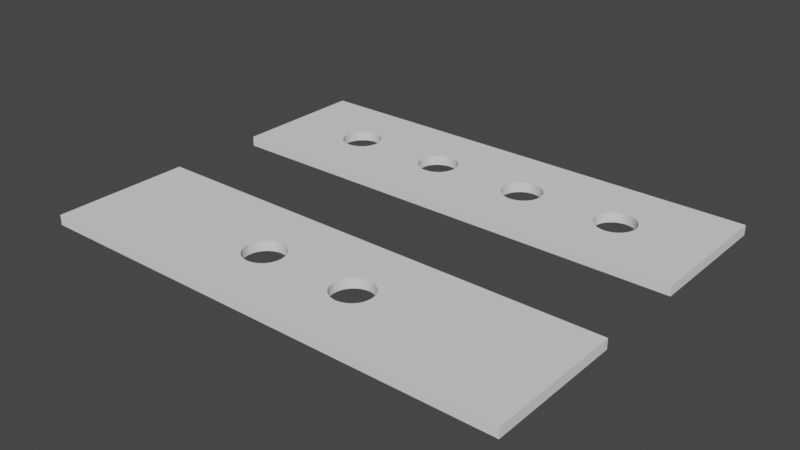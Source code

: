 # Source: LED-DataBreakOut-longSides.blend  (saved by Blender 2.80.75; exported with 4.5.12 LTS)
import bpy
from mathutils import Matrix  # noqa: F401  (used for matrix-valued properties, if any)

bpy.ops.wm.read_factory_settings(use_empty=True)
scene = bpy.context.scene
scene.name = 'Scene'

# ---- collections
col_collection = bpy.data.collections.new('Collection'); scene.collection.children.link(col_collection)

# ---- world
world_world = bpy.data.worlds.new('World'); scene.world = world_world
world_world.use_nodes = True; world_world.node_tree.nodes.clear()
_N = world_world.node_tree.nodes; _L = world_world.node_tree.links
n0 = _N.new('ShaderNodeOutputWorld'); n0.name = 'World Output'; n0.location = (300, 300)
n1 = _N.new('ShaderNodeBackground'); n1.name = 'Background'; n1.location = (10, 300)
n1.inputs[0].default_value = (0.05088, 0.05088, 0.05088, 1.0)
_L.new(n1.outputs[0], n0.inputs[0])
n0.is_active_output = True
world_world.color = (0.05088, 0.05088, 0.05088)
world_world.use_sun_shadow = False
world_world.sun_shadow_jitter_overblur = 0.0

# ---- meshes
me_box_front = bpy.data.meshes.new('Box-Front')
me_box_front.from_pydata([(-48.2, -13.8, 1.69e-15), (48.2, 13.8, -1.69e-15), (48.2, -13.8, 1.69e-15), (-48.2, 13.8, -1.69e-15), (-48.2, 13.8, 2.0), (48.2, -13.8, 2.0), (48.2, 13.8, 2.0), (-48.2, -13.8, 2.0), (13.33, -2.222, 2.0), (13.33, -2.222, 0.0), (10.0, 4.0, 2.0), (10.0, 4.0, 0.0), (9.22, 3.923, 2.0), (9.22, 3.923, 0.0), (8.469, 3.696, 2.0), (8.469, 3.696, 0.0), (6.304, -1.531, 2.0), (6.304, -1.531, 0.0), (6.478, -1.855, 2.0), (6.674, -2.222, 2.0), (6.674, -2.222, 0.0), (6.077, -0.7804, 2.0), (6.077, -0.7804, 0.0), (7.172, -2.828, 2.0), (7.172, -2.828, 0.0), (9.22, -3.923, 2.0), (9.22, -3.923, 0.0), (10.0, -4.0, 2.0), (10.0, -4.0, 0.0), (8.469, -3.696, 2.0), (8.469, -3.696, 0.0), (13.92, 0.7804, 2.0), (13.92, 0.7804, 0.0), (12.22, 3.326, 2.0), (12.22, 3.326, 0.0), (12.01, 3.439, -4.211e-16), (14.0, 3.02e-07, 2.0), (14.0, 3.02e-07, 0.0), (13.7, 1.531, 2.0), (13.7, 1.531, 0.0), (10.78, -3.923, 2.0), (10.78, -3.923, 0.0), (7.172, 2.828, 2.0), (7.172, 2.828, 0.0), (7.778, 3.326, 2.0), (7.778, 3.326, 0.0), (6.674, 2.222, 2.0), (6.674, 2.222, 0.0), (13.92, -0.7804, 2.0), (13.92, -0.7804, 0.0), (12.22, -3.326, 2.0), (12.22, -3.326, 0.0), (12.83, -2.828, 2.0), (12.83, -2.828, 0.0), (13.7, -1.531, 2.0), (13.7, -1.531, 0.0), (6.0, 3.862e-06, 2.0), (6.0, 3.862e-06, 0.0), (7.778, -3.326, 2.0), (7.778, -3.326, 0.0), (6.077, 0.7804, 2.0), (6.077, 0.7804, 0.0), (12.83, 2.828, 2.0), (12.83, 2.828, 0.0), (12.01, -3.439, 2.0), (11.53, -3.696, 2.0), (11.53, -3.696, 0.0), (13.33, 2.222, 2.0), (13.33, 2.222, 0.0), (6.304, 1.531, 2.0), (6.478, 1.855, -2.271e-16), (6.304, 1.531, 0.0), (11.53, 3.696, 2.0), (11.53, 3.696, 0.0), (10.78, 3.923, 2.0), (10.78, 3.923, 0.0), (33.33, -2.222, 0.0), (33.33, -2.222, 2.0), (30.0, 4.0, 0.0), (30.0, 4.0, 2.0), (29.22, 3.923, 0.0), (29.22, 3.923, 2.0), (28.47, 3.696, 0.0), (28.47, 3.696, 2.0), (26.3, -1.531, 0.0), (26.3, -1.531, 2.0), (26.67, -2.222, 0.0), (26.67, -2.222, 2.0), (26.08, -0.7804, 0.0), (26.08, -0.7804, 2.0), (27.17, -2.828, 0.0), (27.17, -2.828, 2.0), (29.22, -3.923, 0.0), (29.22, -3.923, 2.0), (30.0, -4.0, 0.0), (30.0, -4.0, 2.0), (28.47, -3.696, 0.0), (28.47, -3.696, 2.0), (33.92, 0.7804, 0.0), (33.92, 0.7804, 2.0), (32.22, 3.326, 0.0), (32.22, 3.326, 2.0), (34.0, 3.02e-07, 0.0), (34.0, 3.02e-07, 2.0), (33.7, 1.531, 0.0), (33.7, 1.531, 2.0), (30.78, -3.923, 0.0), (30.78, -3.923, 2.0), (27.17, 2.828, 0.0), (27.17, 2.828, 2.0), (27.78, 3.326, 0.0), (27.78, 3.326, 2.0), (26.67, 2.222, 0.0), (26.67, 2.222, 2.0), (33.92, -0.7804, 0.0), (33.92, -0.7804, 2.0), (32.22, -3.326, 0.0), (32.22, -3.326, 2.0), (32.83, -2.828, 0.0), (32.83, -2.828, 2.0), (33.7, -1.531, 0.0), (33.7, -1.531, 2.0), (26.0, 3.862e-06, 0.0), (26.0, 3.862e-06, 2.0), (27.78, -3.326, 0.0), (27.78, -3.326, 2.0), (26.08, 0.7804, 0.0), (26.08, 0.7804, 2.0), (32.83, 2.828, 0.0), (32.83, 2.828, 2.0), (31.53, -3.696, 0.0), (31.53, -3.696, 2.0), (33.33, 2.222, 0.0), (33.33, 2.222, 2.0), (26.3, 1.531, 0.0), (26.3, 1.531, 2.0), (31.53, 3.696, 0.0), (31.53, 3.696, 2.0), (30.78, 3.923, 0.0), (30.78, 3.923, 2.0), (-6.674, -2.222, 2.0), (-6.674, -2.222, -1.311e-05), (-10.0, 4.0, 4.768e-07), (-10.0, 4.0, 2.0), (-10.78, 3.923, 4.768e-07), (-10.78, 3.923, 2.0), (-11.53, 3.696, 4.768e-07), (-11.53, 3.696, 2.0), (-13.7, -1.531, 2.0), (-13.7, -1.531, 4.768e-07), (-13.33, -2.222, 2.0), (-13.33, -2.222, 4.768e-07), (-13.92, -0.7804, 2.0), (-13.92, -0.7804, 4.768e-07), (-12.83, -2.828, 2.0), (-12.83, -2.828, 4.768e-07), (-10.78, -3.923, 2.0), (-10.78, -3.923, 0.0), (-10.0, -4.0, 2.0), (-10.0, -4.0, 0.0), (-11.53, -3.696, 2.0), (-11.53, -3.696, -1.311e-05), (-6.077, 0.7804, 2.0), (-6.077, 0.7804, 4.768e-07), (-7.778, 3.326, 4.768e-07), (-7.778, 3.326, 2.0), (-6.0, 3.02e-07, 2.0), (-6.0, 3.02e-07, 4.768e-07), (-6.304, 1.531, 2.0), (-6.478, 1.855, 2.0), (-6.304, 1.531, 4.768e-07), (-9.22, -3.923, 2.0), (-9.22, -3.923, -5.722e-06), (-12.83, 2.828, 2.0), (-12.83, 2.828, 4.768e-07), (-12.22, 3.326, 2.0), (-12.22, 3.326, 4.768e-07), (-13.33, 2.222, 2.0), (-13.33, 2.222, 4.768e-07), (-6.077, -0.7804, 2.0), (-6.077, -0.7804, 4.768e-07), (-7.778, -3.326, 2.0), (-7.778, -3.326, 0.0), (-7.172, -2.828, 2.0), (-7.172, -2.828, 0.0), (-6.304, -1.531, 2.0), (-6.304, -1.531, 4.768e-07), (-6.478, -1.855, 2.271e-16), (-14.0, 3.862e-06, 2.0), (-14.0, 3.862e-06, 4.768e-07), (-12.01, 3.439, 2.0), (-12.22, -3.326, 2.0), (-12.22, -3.326, 4.768e-07), (-12.01, -3.439, 4.211e-16), (-13.92, 0.7804, 2.0), (-13.92, 0.7804, 4.768e-07), (-7.172, 2.828, 4.768e-07), (-7.172, 2.828, 2.0), (-8.469, -3.696, 2.0), (-8.469, -3.696, -5.722e-06), (-6.674, 2.222, 4.768e-07), (-6.674, 2.222, 2.0), (-13.7, 1.531, 2.0), (-13.7, 1.531, 4.768e-07), (-8.469, 3.696, 4.768e-07), (-8.469, 3.696, 2.0), (-9.22, 3.923, 4.768e-07), (-9.22, 3.923, 2.0), (-26.67, -2.222, 2.0), (-26.67, -2.222, 4.768e-07), (-30.0, 4.0, 2.0), (-30.0, 4.0, 0.0), (-30.78, 3.923, 2.0), (-30.78, 3.923, 0.0), (-31.53, 3.696, 2.0), (-31.53, 3.696, 0.0), (-33.7, -1.531, 2.0), (-33.7, -1.531, 0.0), (-33.33, -2.222, 2.0), (-33.33, -2.222, 0.0), (-33.92, -0.7804, 2.0), (-33.92, -0.7804, 0.0), (-32.83, -2.828, 2.0), (-32.83, -2.828, 0.0), (-30.78, -3.923, 2.0), (-30.78, -3.923, 0.0), (-30.0, -4.0, 2.0), (-30.0, -4.0, 0.0), (-31.53, -3.696, 2.0), (-31.53, -3.696, 0.0), (-26.08, 0.7804, 2.0), (-26.08, 0.7804, 4.768e-07), (-27.78, 3.326, 2.0), (-27.78, 3.326, 4.768e-07), (-26.0, 3.02e-07, 2.0), (-26.0, 3.02e-07, 4.768e-07), (-26.3, 1.531, 2.0), (-26.3, 1.531, 4.768e-07), (-29.22, -3.923, 2.0), (-29.22, -3.923, 4.768e-07), (-32.83, 2.828, 2.0), (-32.83, 2.828, 0.0), (-32.22, 3.326, 2.0), (-32.22, 3.326, 0.0), (-33.33, 2.222, 2.0), (-33.33, 2.222, 0.0), (-26.08, -0.7804, 2.0), (-26.08, -0.7804, 4.768e-07), (-27.78, -3.326, 2.0), (-27.78, -3.326, 4.768e-07), (-27.17, -2.828, 2.0), (-27.17, -2.828, 4.768e-07), (-26.3, -1.531, 2.0), (-26.3, -1.531, 4.768e-07), (-34.0, 3.862e-06, 2.0), (-34.0, 3.862e-06, 0.0), (-32.22, -3.326, 2.0), (-32.22, -3.326, 0.0), (-33.92, 0.7804, 2.0), (-33.92, 0.7804, 0.0), (-27.17, 2.828, 2.0), (-27.17, 2.828, 4.768e-07), (-28.47, -3.696, 2.0), (-28.47, -3.696, 4.768e-07), (-26.67, 2.222, 2.0), (-26.67, 2.222, 4.768e-07), (-33.7, 1.531, 2.0), (-33.7, 1.531, 0.0), (-28.47, 3.696, 2.0), (-28.47, 3.696, 4.768e-07), (-29.22, 3.923, 2.0), (-29.22, 3.923, 4.768e-07)], [], [(0, 193, 161, 157, 159, 172, 199, 182, 184, 141, 187, 70, 71, 61, 57, 22, 17, 20, 24, 59, 30, 26, 28, 41, 66, 51, 53, 9, 55, 49, 37, 122, 88, 84, 86, 90, 124, 96, 92, 94, 106, 130, 116, 118, 76, 120, 114, 102, 1, 2), (1, 35, 73, 75, 11, 13, 15, 45, 43, 47, 70, 187, 186, 180, 167, 163, 170, 200, 196, 164, 204, 206, 142, 144, 146, 176, 174, 178, 203, 195, 189, 235, 231, 237, 265, 261, 233, 269, 271, 211, 213, 215, 243, 241, 245, 267, 259, 255, 3), (4, 190, 147, 145, 143, 207, 205, 165, 197, 201, 169, 18, 16, 21, 56, 60, 69, 46, 42, 44, 14, 12, 10, 74, 72, 33, 62, 67, 38, 31, 36, 123, 127, 135, 113, 109, 111, 83, 81, 79, 139, 137, 101, 129, 133, 105, 99, 103, 5, 6), (5, 64, 65, 40, 27, 25, 29, 58, 23, 19, 18, 169, 168, 162, 166, 179, 185, 140, 183, 181, 198, 171, 158, 156, 160, 191, 154, 150, 148, 152, 188, 234, 246, 252, 208, 250, 248, 262, 238, 226, 224, 228, 256, 222, 218, 216, 220, 254, 4, 7), (1, 4, 6), (4, 1, 3), (5, 1, 6), (1, 5, 2), (0, 5, 7), (5, 0, 2), (0, 4, 3), (4, 0, 7), (49, 48, 36, 37), (53, 52, 8, 9), (9, 8, 54, 55), (61, 60, 56, 57), (32, 31, 38, 39), (37, 36, 31, 32), (68, 67, 62, 63), (11, 10, 12, 13), (26, 25, 27, 28), (47, 46, 69, 71, 70), (28, 27, 40, 41), (13, 12, 14, 15), (63, 62, 33, 34), (59, 58, 29, 30), (34, 33, 72, 73, 35), (51, 50, 52, 53), (45, 44, 42, 43), (71, 69, 60, 61), (66, 65, 64, 50, 51), (24, 23, 58, 59), (17, 16, 18, 19, 20), (75, 74, 10, 11), (39, 38, 67, 68), (57, 56, 21, 22), (55, 54, 48, 49), (30, 29, 25, 26), (15, 14, 44, 45), (73, 72, 74, 75), (41, 40, 65, 66), (22, 21, 16, 17), (43, 42, 46, 47), (20, 19, 23, 24), (114, 115, 103, 102), (1, 102, 98, 104, 132, 128, 100, 136, 138, 78, 80, 82, 110, 108, 112, 134, 126, 122, 37, 32, 39, 68, 63, 34, 35), (118, 119, 77, 76), (76, 77, 121, 120), (126, 127, 123, 122), (98, 99, 105, 104), (102, 103, 99, 98), (132, 133, 129, 128), (78, 79, 81, 80), (92, 93, 95, 94), (112, 113, 135, 134), (94, 95, 107, 106), (80, 81, 83, 82), (128, 129, 101, 100), (124, 125, 97, 96), (100, 101, 137, 136), (116, 117, 119, 118), (110, 111, 109, 108), (134, 135, 127, 126), (130, 131, 117, 116), (90, 91, 125, 124), (84, 85, 87, 86), (138, 139, 79, 78), (104, 105, 133, 132), (122, 123, 89, 88), (120, 121, 115, 114), (96, 97, 93, 92), (82, 83, 111, 110), (136, 137, 139, 138), (106, 107, 131, 130), (88, 89, 85, 84), (108, 109, 113, 112), (86, 87, 91, 90), (5, 103, 115, 121, 77, 119, 117, 131, 107, 95, 93, 97, 125, 91, 87, 85, 89, 123, 36, 48, 54, 8, 52, 50, 64), (180, 179, 166, 167), (184, 183, 140, 141), (141, 140, 185, 186, 187), (195, 194, 188, 189), (163, 162, 168, 170), (167, 166, 162, 163), (200, 201, 197, 196), (142, 143, 145, 144), (157, 156, 158, 159), (178, 177, 202, 203), (159, 158, 171, 172), (144, 145, 147, 146), (196, 197, 165, 164), (192, 191, 160, 161, 193), (164, 165, 205, 204), (182, 181, 183, 184), (176, 175, 173, 174), (203, 202, 194, 195), (199, 198, 181, 182), (155, 154, 191, 192), (149, 148, 150, 151), (206, 207, 143, 142), (170, 168, 169, 201, 200), (189, 188, 152, 153), (186, 185, 179, 180), (161, 160, 156, 157), (146, 147, 190, 175, 176), (204, 205, 207, 206), (172, 171, 198, 199), (153, 152, 148, 149), (174, 173, 177, 178), (151, 150, 154, 155), (247, 246, 234, 235), (251, 250, 208, 209), (209, 208, 252, 253), (259, 258, 254, 255), (231, 230, 236, 237), (235, 234, 230, 231), (265, 264, 260, 261), (211, 210, 212, 213), (225, 224, 226, 227), (245, 244, 266, 267), (227, 226, 238, 239), (213, 212, 214, 215), (261, 260, 232, 233), (257, 256, 228, 229), (233, 232, 268, 269), (249, 248, 250, 251), (243, 242, 240, 241), (267, 266, 258, 259), (3, 255, 221, 217, 219, 223, 257, 229, 225, 227, 239, 263, 249, 251, 209, 253, 247, 235, 189, 153, 149, 151, 155, 192, 193, 0), (263, 262, 248, 249), (223, 222, 256, 257), (217, 216, 218, 219), (271, 270, 210, 211), (237, 236, 264, 265), (255, 254, 220, 221), (253, 252, 246, 247), (229, 228, 224, 225), (4, 254, 258, 266, 244, 240, 242, 214, 212, 210, 270, 268, 232, 260, 264, 236, 230, 234, 188, 194, 202, 177, 173, 175, 190), (215, 214, 242, 243), (269, 268, 270, 271), (239, 238, 262, 263), (221, 220, 216, 217), (241, 240, 244, 245), (219, 218, 222, 223)])
_uv = me_box_front.uv_layers.new(name='UVMap')
_uv.uv.foreach_set('vector', [0.0, 0.0, 0.0, 0.0, 0.0, 0.0, 0.0, 0.0, 0.0, 0.0, 0.0, 0.0, 0.0, 0.0, 0.0, 0.0, 0.0, 0.0, 0.0, 0.0, 0.0, 0.0, 0.0, 0.0, 0.0, 0.0, 0.0, 0.0, 0.0, 0.0, 0.0, 0.0, 0.0, 0.0, 0.0, 0.0, 0.0, 0.0, 0.0, 0.0, 0.0, 0.0, 0.0, 0.0, 0.0, 0.0, 0.0, 0.0, 0.0, 0.0, 0.0, 0.0, 0.0, 0.0, 0.0, 0.0, 0.0, 0.0, 0.0, 0.0, 0.0, 0.0, 0.0, 0.0, 0.0, 0.0, 0.0, 0.0, 0.0, 0.0, 0.0, 0.0, 0.0, 0.0, 0.0, 0.0, 0.0, 0.0, 0.0, 0.0, 0.0, 0.0, 0.0, 0.0, 0.0, 0.0, 0.0, 0.0, 0.0, 0.0, 0.0, 0.0, 0.0, 0.0, 0.0, 0.0, 0.0, 0.0, 0.0, 0.0, 0.0, 0.0, 0.0, 0.0, 0.0, 0.0, 0.0, 0.0, 0.0, 0.0, 0.0, 0.0, 0.0, 0.0, 0.0, 0.0, 0.0, 0.0, 0.0, 0.0, 0.0, 0.0, 0.0, 0.0, 0.0, 0.0, 0.0, 0.0, 0.0, 0.0, 0.0, 0.0, 0.0, 0.0, 0.0, 0.0, 0.0, 0.0, 0.0, 0.0, 0.0, 0.0, 0.0, 0.0, 0.0, 0.0, 0.0, 0.0, 0.0, 0.0, 0.0, 0.0, 0.0, 0.0, 0.0, 0.0, 0.0, 0.0, 0.0, 0.0, 0.0, 0.0, 0.0, 0.0, 0.0, 0.0, 0.0, 0.0, 0.0, 0.0, 0.0, 0.0, 0.0, 0.0, 0.0, 0.0, 0.0, 0.0, 0.0, 0.0, 0.0, 0.0, 0.0, 0.0, 0.0, 0.0, 0.0, 0.0, 0.0, 0.0, 0.0, 0.0, 0.0, 0.0, 0.0, 0.0, 0.0, 0.0, 0.0, 0.0, 0.0, 0.0, 0.0, 0.0, 0.0, 0.0, 0.0, 0.0, 0.0, 0.0, 0.0, 0.0, 0.0, 0.0, 0.0, 0.0, 0.0, 0.0, 0.0, 0.0, 0.0, 0.0, 0.0, 0.0, 0.0, 0.0, 0.0, 0.0, 0.0, 0.0, 0.0, 0.0, 0.0, 0.0, 0.0, 0.0, 0.0, 0.0, 0.0, 0.0, 0.0, 0.0, 0.0, 0.0, 0.0, 0.0, 0.0, 0.0, 0.0, 0.0, 0.0, 0.0, 0.0, 0.0, 0.0, 0.0, 0.0, 0.0, 0.0, 0.0, 0.0, 0.0, 0.0, 0.0, 0.0, 0.0, 0.0, 0.0, 0.0, 0.0, 0.0, 0.0, 0.0, 0.0, 0.0, 0.0, 0.0, 0.0, 0.0, 0.0, 0.0, 0.0, 0.0, 0.0, 0.0, 0.0, 0.0, 0.0, 0.0, 0.0, 0.0, 0.0, 0.0, 0.0, 0.0, 0.0, 0.0, 0.0, 0.0, 0.0, 0.0, 0.0, 0.0, 0.0, 0.0, 0.0, 0.0, 0.0, 0.0, 0.0, 0.0, 0.0, 0.0, 0.0, 0.0, 0.0, 0.0, 0.0, 0.0, 0.0, 0.0, 0.0, 0.0, 0.0, 0.0, 0.0, 0.0, 0.0, 0.0, 0.0, 0.0, 0.0, 0.0, 0.0, 0.0, 0.0, 0.0, 0.0, 0.0, 0.0, 0.0, 0.0, 0.0, 0.0, 0.0, 0.0, 0.0, 0.0, 0.0, 0.0, 0.0, 0.0, 0.0, 0.0, 0.0, 0.0, 0.0, 0.0, 0.0, 0.0, 0.0, 0.0, 0.0, 0.0, 0.0, 0.0, 0.0, 0.0, 0.0, 0.0, 0.0, 0.0, 0.0, 0.0, 0.0, 0.0, 0.0, 0.0, 0.0, 0.0, 0.0, 0.0, 0.0, 0.0, 0.0, 0.0, 0.0, 0.0, 0.0, 0.0, 0.0, 0.0, 0.0, 0.0, 0.0, 0.0, 0.0, 0.0, 0.0, 0.0, 0.0, 0.0, 0.0, 0.0, 0.0, 0.0, 0.0, 0.0, 0.0, 0.0, 0.0, 0.0, 0.0, 0.0, 0.0, 0.0, 0.0, 0.0, 0.0, 0.0, 0.0, 0.0, 0.0, 0.0, 0.0, 0.0, 0.0, 0.0, 0.0, 0.0, 0.0, 0.0, 0.0, 0.0, 0.0, 0.0, 0.0, 0.0, 0.0, 0.0, 0.0, 0.0, 0.0, 0.0, 0.0, 0.0, 0.7188, 0.75, 0.7188, 0.85, 0.75, 0.85, 0.75, 0.75, 0.625, 0.75, 0.625, 0.85, 0.6562, 0.85, 0.6562, 0.75, 0.6562, 0.75, 0.6562, 0.85, 0.6875, 0.85, 0.6875, 0.75, 0.2188, 0.75, 0.2188, 0.85, 0.25, 0.85, 0.25, 0.75, 0.7812, 0.75, 0.7812, 0.85, 0.8125, 0.85, 0.8125, 0.75, 0.75, 0.75, 0.75, 0.85, 0.7812, 0.85, 0.7812, 0.75, 0.8438, 0.75, 0.8438, 0.85, 0.875, 0.85, 0.875, 0.75, 0.0, 0.75, 0.0, 0.85, 0.03125, 0.85, 0.03125, 0.75, 0.4688, 0.75, 0.4688, 0.85, 0.5, 0.85, 0.5, 0.75, 0.1562, 0.75, 0.1562, 0.85, 0.1875, 0.85, 0.1875, 0.75, 0.1729, 0.75, 0.5, 0.75, 0.5, 0.85, 0.5312, 0.85, 0.5312, 0.75, 0.03125, 0.75, 0.03125, 0.85, 0.0625, 0.85, 0.0625, 0.75, 0.875, 0.75, 0.875, 0.85, 0.9062, 0.85, 0.9063, 0.75, 0.4062, 0.75, 0.4062, 0.85, 0.4375, 0.85, 0.4375, 0.75, 0.9063, 0.75, 0.9062, 0.85, 0.9375, 0.85, 0.9375, 0.75, 0.9158, 0.75, 0.5938, 0.75, 0.5938, 0.85, 0.625, 0.85, 0.625, 0.75, 0.09375, 0.75, 0.09375, 0.85, 0.125, 0.85, 0.125, 0.75, 0.1875, 0.75, 0.1875, 0.85, 0.2188, 0.85, 0.2188, 0.75, 0.5625, 0.75, 0.5625, 0.85, 0.5842, 0.85, 0.5938, 0.85, 0.5938, 0.75, 0.375, 0.75, 0.375, 0.85, 0.4062, 0.85, 0.4062, 0.75, 0.3125, 0.75, 0.3125, 0.85, 0.3271, 0.85, 0.3438, 0.85, 0.3438, 0.75, 0.9688, 0.75, 0.9688, 0.85, 1.0, 0.85, 1.0, 0.75, 0.8125, 0.75, 0.8125, 0.85, 0.8438, 0.85, 0.8438, 0.75, 0.25, 0.75, 0.25, 0.85, 0.2812, 0.85, 0.2812, 0.75, 0.6875, 0.75, 0.6875, 0.85, 0.7188, 0.85, 0.7188, 0.75, 0.4375, 0.75, 0.4375, 0.85, 0.4688, 0.85, 0.4688, 0.75, 0.0625, 0.75, 0.0625, 0.85, 0.09375, 0.85, 0.09375, 0.75, 0.9375, 0.75, 0.9375, 0.85, 0.9688, 0.85, 0.9688, 0.75, 0.5312, 0.75, 0.5312, 0.85, 0.5625, 0.85, 0.5625, 0.75, 0.2812, 0.75, 0.2812, 0.85, 0.3125, 0.85, 0.3125, 0.75, 0.125, 0.75, 0.125, 0.85, 0.1562, 0.85, 0.1562, 0.75, 0.3438, 0.75, 0.3438, 0.85, 0.375, 0.85, 0.375, 0.75, 0.7188, 0.75, 0.7188, 0.85, 0.75, 0.85, 0.75, 0.75, 0.0, 0.0, 0.0, 0.0, 0.0, 0.0, 0.0, 0.0, 0.0, 0.0, 0.0, 0.0, 0.0, 0.0, 0.0, 0.0, 0.0, 0.0, 0.0, 0.0, 0.0, 0.0, 0.0, 0.0, 0.0, 0.0, 0.0, 0.0, 0.0, 0.0, 0.0, 0.0, 0.0, 0.0, 0.0, 0.0, 0.0, 0.0, 0.0, 0.0, 0.0, 0.0, 0.0, 0.0, 0.0, 0.0, 0.0, 0.0, 0.0, 0.0, 0.625, 0.75, 0.625, 0.85, 0.6562, 0.85, 0.6562, 0.75, 0.6562, 0.75, 0.6562, 0.85, 0.6875, 0.85, 0.6875, 0.75, 0.2188, 0.75, 0.2188, 0.85, 0.25, 0.85, 0.25, 0.75, 0.7812, 0.75, 0.7812, 0.85, 0.8125, 0.85, 0.8125, 0.75, 0.75, 0.75, 0.75, 0.85, 0.7812, 0.85, 0.7812, 0.75, 0.8438, 0.75, 0.8438, 0.85, 0.875, 0.85, 0.875, 0.75, 0.0, 0.75, 0.0, 0.85, 0.03125, 0.85, 0.03125, 0.75, 0.4688, 0.75, 0.4688, 0.85, 0.5, 0.85, 0.5, 0.75, 0.1562, 0.75, 0.1562, 0.85, 0.1875, 0.85, 0.1875, 0.75, 0.5, 0.75, 0.5, 0.85, 0.5312, 0.85, 0.5312, 0.75, 0.03125, 0.75, 0.03125, 0.85, 0.0625, 0.85, 0.0625, 0.75, 0.875, 0.75, 0.875, 0.85, 0.9062, 0.85, 0.9063, 0.75, 0.4062, 0.75, 0.4062, 0.85, 0.4375, 0.85, 0.4375, 0.75, 0.9063, 0.75, 0.9062, 0.85, 0.9375, 0.85, 0.9375, 0.75, 0.5938, 0.75, 0.5938, 0.85, 0.625, 0.85, 0.625, 0.75, 0.09375, 0.75, 0.09375, 0.85, 0.125, 0.85, 0.125, 0.75, 0.1875, 0.75, 0.1875, 0.85, 0.2188, 0.85, 0.2188, 0.75, 0.5625, 0.75, 0.5625, 0.85, 0.5938, 0.85, 0.5938, 0.75, 0.375, 0.75, 0.375, 0.85, 0.4062, 0.85, 0.4062, 0.75, 0.3125, 0.75, 0.3125, 0.85, 0.3438, 0.85, 0.3438, 0.75, 0.9688, 0.75, 0.9688, 0.85, 1.0, 0.85, 1.0, 0.75, 0.8125, 0.75, 0.8125, 0.85, 0.8438, 0.85, 0.8438, 0.75, 0.25, 0.75, 0.25, 0.85, 0.2812, 0.85, 0.2812, 0.75, 0.6875, 0.75, 0.6875, 0.85, 0.7188, 0.85, 0.7188, 0.75, 0.4375, 0.75, 0.4375, 0.85, 0.4688, 0.85, 0.4688, 0.75, 0.0625, 0.75, 0.0625, 0.85, 0.09375, 0.85, 0.09375, 0.75, 0.9375, 0.75, 0.9375, 0.85, 0.9688, 0.85, 0.9688, 0.75, 0.5312, 0.75, 0.5312, 0.85, 0.5625, 0.85, 0.5625, 0.75, 0.2812, 0.75, 0.2812, 0.85, 0.3125, 0.85, 0.3125, 0.75, 0.125, 0.75, 0.125, 0.85, 0.1562, 0.85, 0.1562, 0.75, 0.3438, 0.75, 0.3438, 0.85, 0.375, 0.85, 0.375, 0.75, 0.0, 0.0, 0.0, 0.0, 0.0, 0.0, 0.0, 0.0, 0.0, 0.0, 0.0, 0.0, 0.0, 0.0, 0.0, 0.0, 0.0, 0.0, 0.0, 0.0, 0.0, 0.0, 0.0, 0.0, 0.0, 0.0, 0.0, 0.0, 0.0, 0.0, 0.0, 0.0, 0.0, 0.0, 0.0, 0.0, 0.0, 0.0, 0.0, 0.0, 0.0, 0.0, 0.0, 0.0, 0.0, 0.0, 0.0, 0.0, 0.0, 0.0, 0.7188, 0.75, 0.7188, 0.85, 0.75, 0.85, 0.75, 0.75, 0.625, 0.75, 0.625, 0.85, 0.6562, 0.85, 0.6562, 0.75, 0.6562, 0.75, 0.6562, 0.85, 0.6875, 0.85, 0.6875, 0.75, 0.6729, 0.75, 0.2188, 0.75, 0.2188, 0.85, 0.25, 0.85, 0.25, 0.75, 0.7812, 0.75, 0.7812, 0.85, 0.8125, 0.85, 0.8125, 0.75, 0.75, 0.75, 0.75, 0.85, 0.7812, 0.85, 0.7812, 0.75, 0.8438, 0.75, 0.8438, 0.85, 0.875, 0.85, 0.875, 0.75, 0.0, 0.75, 0.0, 0.85, 0.03125, 0.85, 0.03125, 0.75, 0.4688, 0.75, 0.4688, 0.85, 0.5, 0.85, 0.5, 0.75, 0.1562, 0.75, 0.1562, 0.85, 0.1875, 0.85, 0.1875, 0.75, 0.5, 0.75, 0.5, 0.85, 0.5312, 0.85, 0.5312, 0.75, 0.03125, 0.75, 0.03125, 0.85, 0.0625, 0.85, 0.0625, 0.75, 0.875, 0.75, 0.875, 0.85, 0.9062, 0.85, 0.9062, 0.75, 0.4062, 0.75, 0.4062, 0.85, 0.4375, 0.85, 0.4375, 0.75, 0.4158, 0.75, 0.9062, 0.75, 0.9062, 0.85, 0.9375, 0.85, 0.9375, 0.75, 0.5938, 0.75, 0.5938, 0.85, 0.625, 0.85, 0.625, 0.75, 0.09375, 0.75, 0.09375, 0.85, 0.125, 0.85, 0.125, 0.75, 0.1875, 0.75, 0.1875, 0.85, 0.2188, 0.85, 0.2188, 0.75, 0.5625, 0.75, 0.5625, 0.85, 0.5938, 0.85, 0.5938, 0.75, 0.375, 0.75, 0.375, 0.85, 0.4062, 0.85, 0.4062, 0.75, 0.3125, 0.75, 0.3125, 0.85, 0.3438, 0.85, 0.3438, 0.75, 0.9688, 0.75, 0.9688, 0.85, 1.0, 0.85, 1.0, 0.75, 0.8125, 0.75, 0.8125, 0.85, 0.8271, 0.85, 0.8438, 0.85, 0.8438, 0.75, 0.25, 0.75, 0.25, 0.85, 0.2812, 0.85, 0.2812, 0.75, 0.6875, 0.75, 0.6875, 0.85, 0.7188, 0.85, 0.7188, 0.75, 0.4375, 0.75, 0.4375, 0.85, 0.4688, 0.85, 0.4688, 0.75, 0.0625, 0.75, 0.0625, 0.85, 0.0842, 0.85, 0.09375, 0.85, 0.09375, 0.75, 0.9375, 0.75, 0.9375, 0.85, 0.9688, 0.85, 0.9688, 0.75, 0.5312, 0.75, 0.5312, 0.85, 0.5625, 0.85, 0.5625, 0.75, 0.2812, 0.75, 0.2812, 0.85, 0.3125, 0.85, 0.3125, 0.75, 0.125, 0.75, 0.125, 0.85, 0.1562, 0.85, 0.1562, 0.75, 0.3438, 0.75, 0.3438, 0.85, 0.375, 0.85, 0.375, 0.75, 0.7188, 0.75, 0.7188, 0.85, 0.75, 0.85, 0.75, 0.75, 0.625, 0.75, 0.625, 0.85, 0.6562, 0.85, 0.6562, 0.75, 0.6562, 0.75, 0.6562, 0.85, 0.6875, 0.85, 0.6875, 0.75, 0.2188, 0.75, 0.2188, 0.85, 0.25, 0.85, 0.25, 0.75, 0.7812, 0.75, 0.7812, 0.85, 0.8125, 0.85, 0.8125, 0.75, 0.75, 0.75, 0.75, 0.85, 0.7812, 0.85, 0.7812, 0.75, 0.8438, 0.75, 0.8438, 0.85, 0.875, 0.85, 0.875, 0.75, 0.0, 0.75, 0.0, 0.85, 0.03125, 0.85, 0.03125, 0.75, 0.4688, 0.75, 0.4688, 0.85, 0.5, 0.85, 0.5, 0.75, 0.1562, 0.75, 0.1562, 0.85, 0.1875, 0.85, 0.1875, 0.75, 0.5, 0.75, 0.5, 0.85, 0.5312, 0.85, 0.5312, 0.75, 0.03125, 0.75, 0.03125, 0.85, 0.0625, 0.85, 0.0625, 0.75, 0.875, 0.75, 0.875, 0.85, 0.9062, 0.85, 0.9062, 0.75, 0.4062, 0.75, 0.4062, 0.85, 0.4375, 0.85, 0.4375, 0.75, 0.9062, 0.75, 0.9062, 0.85, 0.9375, 0.85, 0.9375, 0.75, 0.5938, 0.75, 0.5938, 0.85, 0.625, 0.85, 0.625, 0.75, 0.09375, 0.75, 0.09375, 0.85, 0.125, 0.85, 0.125, 0.75, 0.1875, 0.75, 0.1875, 0.85, 0.2188, 0.85, 0.2188, 0.75, 0.0, 0.0, 0.0, 0.0, 0.0, 0.0, 0.0, 0.0, 0.0, 0.0, 0.0, 0.0, 0.0, 0.0, 0.0, 0.0, 0.0, 0.0, 0.0, 0.0, 0.0, 0.0, 0.0, 0.0, 0.0, 0.0, 0.0, 0.0, 0.0, 0.0, 0.0, 0.0, 0.0, 0.0, 0.0, 0.0, 0.0, 0.0, 0.0, 0.0, 0.0, 0.0, 0.0, 0.0, 0.0, 0.0, 0.0, 0.0, 0.0, 0.0, 0.0, 0.0, 0.5625, 0.75, 0.5625, 0.85, 0.5938, 0.85, 0.5938, 0.75, 0.375, 0.75, 0.375, 0.85, 0.4062, 0.85, 0.4062, 0.75, 0.3125, 0.75, 0.3125, 0.85, 0.3438, 0.85, 0.3438, 0.75, 0.9688, 0.75, 0.9688, 0.85, 1.0, 0.85, 1.0, 0.75, 0.8125, 0.75, 0.8125, 0.85, 0.8438, 0.85, 0.8438, 0.75, 0.25, 0.75, 0.25, 0.85, 0.2812, 0.85, 0.2812, 0.75, 0.6875, 0.75, 0.6875, 0.85, 0.7188, 0.85, 0.7188, 0.75, 0.4375, 0.75, 0.4375, 0.85, 0.4688, 0.85, 0.4688, 0.75, 0.0, 0.0, 0.0, 0.0, 0.0, 0.0, 0.0, 0.0, 0.0, 0.0, 0.0, 0.0, 0.0, 0.0, 0.0, 0.0, 0.0, 0.0, 0.0, 0.0, 0.0, 0.0, 0.0, 0.0, 0.0, 0.0, 0.0, 0.0, 0.0, 0.0, 0.0, 0.0, 0.0, 0.0, 0.0, 0.0, 0.0, 0.0, 0.0, 0.0, 0.0, 0.0, 0.0, 0.0, 0.0, 0.0, 0.0, 0.0, 0.0, 0.0, 0.0625, 0.75, 0.0625, 0.85, 0.09375, 0.85, 0.09375, 0.75, 0.9375, 0.75, 0.9375, 0.85, 0.9688, 0.85, 0.9688, 0.75, 0.5312, 0.75, 0.5312, 0.85, 0.5625, 0.85, 0.5625, 0.75, 0.2812, 0.75, 0.2812, 0.85, 0.3125, 0.85, 0.3125, 0.75, 0.125, 0.75, 0.125, 0.85, 0.1562, 0.85, 0.1562, 0.75, 0.3438, 0.75, 0.3438, 0.85, 0.375, 0.85, 0.375, 0.75])
me_box_front.use_remesh_preserve_volume = False
me_box_front.use_remesh_preserve_attributes = False
me_box_front.use_mirror_vertex_groups = False
me_box_front.update()
me_box_front_001 = bpy.data.meshes.new('Box-Front.001')
me_box_front_001.from_pydata([(-48.2, -13.8, 1.69e-15), (48.2, 13.8, -1.69e-15), (48.2, -13.8, 1.69e-15), (-48.2, 13.8, -1.69e-15), (-48.2, 13.8, 2.0), (48.2, -13.8, 2.0), (48.2, 13.8, 2.0), (-48.2, -13.8, 2.0), (13.33, -2.222, 2.0), (13.33, -2.222, 0.0), (10.0, 4.0, 2.0), (10.0, 4.0, 0.0), (9.22, 3.923, 2.0), (9.22, 3.923, 0.0), (8.469, 3.696, 2.0), (8.469, 3.696, 0.0), (6.304, -1.531, 2.0), (6.304, -1.531, 0.0), (6.478, -1.855, 2.0), (6.674, -2.222, 2.0), (6.674, -2.222, 0.0), (6.077, -0.7804, 2.0), (6.077, -0.7804, 0.0), (7.172, -2.828, 2.0), (7.172, -2.828, 0.0), (9.22, -3.923, 2.0), (9.22, -3.923, 0.0), (10.0, -4.0, 2.0), (10.0, -4.0, 0.0), (8.469, -3.696, 2.0), (8.469, -3.696, 0.0), (13.92, 0.7804, 2.0), (13.92, 0.7804, 0.0), (12.22, 3.326, 2.0), (12.22, 3.326, 0.0), (12.01, 3.439, -4.211e-16), (14.0, 3.02e-07, 2.0), (14.0, 3.02e-07, 0.0), (13.7, 1.531, 2.0), (13.7, 1.531, 0.0), (10.78, -3.923, 2.0), (10.78, -3.923, 0.0), (7.172, 2.828, 2.0), (7.172, 2.828, 0.0), (7.778, 3.326, 2.0), (7.778, 3.326, 0.0), (6.674, 2.222, 2.0), (6.674, 2.222, 0.0), (13.92, -0.7804, 2.0), (13.92, -0.7804, 0.0), (12.22, -3.326, 2.0), (12.22, -3.326, 0.0), (12.83, -2.828, 2.0), (12.83, -2.828, 0.0), (13.7, -1.531, 2.0), (13.7, -1.531, 0.0), (6.0, 3.862e-06, 2.0), (6.0, 3.862e-06, 0.0), (7.778, -3.326, 2.0), (7.778, -3.326, 0.0), (6.077, 0.7804, 2.0), (6.077, 0.7804, 0.0), (12.83, 2.828, 2.0), (12.83, 2.828, 0.0), (12.01, -3.439, 2.0), (11.53, -3.696, 2.0), (11.53, -3.696, 0.0), (13.33, 2.222, 2.0), (13.33, 2.222, 0.0), (6.304, 1.531, 2.0), (6.478, 1.855, -2.271e-16), (6.304, 1.531, 0.0), (11.53, 3.696, 2.0), (11.53, 3.696, 0.0), (10.78, 3.923, 2.0), (10.78, 3.923, 0.0), (-6.674, -2.222, 2.0), (-6.674, -2.222, -1.311e-05), (-10.0, 4.0, 4.768e-07), (-10.0, 4.0, 2.0), (-10.78, 3.923, 4.768e-07), (-10.78, 3.923, 2.0), (-11.53, 3.696, 4.768e-07), (-11.53, 3.696, 2.0), (-13.7, -1.531, 2.0), (-13.7, -1.531, 4.768e-07), (-13.33, -2.222, 2.0), (-13.33, -2.222, 4.768e-07), (-13.92, -0.7804, 2.0), (-13.92, -0.7804, 4.768e-07), (-12.83, -2.828, 2.0), (-12.83, -2.828, 4.768e-07), (-10.78, -3.923, 2.0), (-10.78, -3.923, 0.0), (-10.0, -4.0, 2.0), (-10.0, -4.0, 0.0), (-11.53, -3.696, 2.0), (-11.53, -3.696, -1.311e-05), (-6.077, 0.7804, 2.0), (-6.077, 0.7804, 4.768e-07), (-7.778, 3.326, 4.768e-07), (-7.778, 3.326, 2.0), (-6.0, 3.02e-07, 2.0), (-6.0, 3.02e-07, 4.768e-07), (-6.304, 1.531, 2.0), (-6.478, 1.855, 2.0), (-6.304, 1.531, 4.768e-07), (-9.22, -3.923, 2.0), (-9.22, -3.923, -5.722e-06), (-12.83, 2.828, 2.0), (-12.83, 2.828, 4.768e-07), (-12.22, 3.326, 2.0), (-12.22, 3.326, 4.768e-07), (-13.33, 2.222, 2.0), (-13.33, 2.222, 4.768e-07), (-6.077, -0.7804, 2.0), (-6.077, -0.7804, 4.768e-07), (-7.778, -3.326, 2.0), (-7.778, -3.326, 0.0), (-7.172, -2.828, 2.0), (-7.172, -2.828, 0.0), (-6.304, -1.531, 2.0), (-6.304, -1.531, 4.768e-07), (-6.478, -1.855, 2.271e-16), (-14.0, 3.862e-06, 2.0), (-14.0, 3.862e-06, 4.768e-07), (-12.01, 3.439, 2.0), (-12.22, -3.326, 2.0), (-12.22, -3.326, 4.768e-07), (-12.01, -3.439, 4.211e-16), (-13.92, 0.7804, 2.0), (-13.92, 0.7804, 4.768e-07), (-7.172, 2.828, 4.768e-07), (-7.172, 2.828, 2.0), (-8.469, -3.696, 2.0), (-8.469, -3.696, -5.722e-06), (-6.674, 2.222, 4.768e-07), (-6.674, 2.222, 2.0), (-13.7, 1.531, 2.0), (-13.7, 1.531, 4.768e-07), (-8.469, 3.696, 4.768e-07), (-8.469, 3.696, 2.0), (-9.22, 3.923, 4.768e-07), (-9.22, 3.923, 2.0)], [], [(0, 129, 97, 93, 95, 108, 135, 118, 120, 77, 123, 70, 71, 61, 57, 22, 17, 20, 24, 59, 30, 26, 28, 41, 66, 51, 53, 9, 55, 49, 37, 32, 39, 68, 63, 34, 35, 1, 2), (1, 35, 73, 75, 11, 13, 15, 45, 43, 47, 70, 123, 122, 116, 103, 99, 106, 136, 132, 100, 140, 142, 78, 80, 82, 112, 110, 114, 139, 131, 125, 89, 85, 87, 91, 128, 129, 0, 3), (4, 126, 83, 81, 79, 143, 141, 101, 133, 137, 105, 18, 16, 21, 56, 60, 69, 46, 42, 44, 14, 12, 10, 74, 72, 33, 62, 67, 38, 31, 36, 48, 54, 8, 52, 50, 64, 5, 6), (5, 64, 65, 40, 27, 25, 29, 58, 23, 19, 18, 105, 104, 98, 102, 115, 121, 76, 119, 117, 134, 107, 94, 92, 96, 127, 90, 86, 84, 88, 124, 130, 138, 113, 109, 111, 126, 4, 7), (1, 4, 6), (4, 1, 3), (5, 1, 6), (1, 5, 2), (0, 5, 7), (5, 0, 2), (0, 4, 3), (4, 0, 7), (49, 48, 36, 37), (53, 52, 8, 9), (9, 8, 54, 55), (61, 60, 56, 57), (32, 31, 38, 39), (37, 36, 31, 32), (68, 67, 62, 63), (11, 10, 12, 13), (26, 25, 27, 28), (47, 46, 69, 71, 70), (28, 27, 40, 41), (13, 12, 14, 15), (63, 62, 33, 34), (59, 58, 29, 30), (34, 33, 72, 73, 35), (51, 50, 52, 53), (45, 44, 42, 43), (71, 69, 60, 61), (66, 65, 64, 50, 51), (24, 23, 58, 59), (17, 16, 18, 19, 20), (75, 74, 10, 11), (39, 38, 67, 68), (57, 56, 21, 22), (55, 54, 48, 49), (30, 29, 25, 26), (15, 14, 44, 45), (73, 72, 74, 75), (41, 40, 65, 66), (22, 21, 16, 17), (43, 42, 46, 47), (20, 19, 23, 24), (116, 115, 102, 103), (120, 119, 76, 77), (77, 76, 121, 122, 123), (131, 130, 124, 125), (99, 98, 104, 106), (103, 102, 98, 99), (136, 137, 133, 132), (78, 79, 81, 80), (93, 92, 94, 95), (114, 113, 138, 139), (95, 94, 107, 108), (80, 81, 83, 82), (132, 133, 101, 100), (128, 127, 96, 97, 129), (100, 101, 141, 140), (118, 117, 119, 120), (112, 111, 109, 110), (139, 138, 130, 131), (135, 134, 117, 118), (91, 90, 127, 128), (85, 84, 86, 87), (142, 143, 79, 78), (106, 104, 105, 137, 136), (125, 124, 88, 89), (122, 121, 115, 116), (97, 96, 92, 93), (82, 83, 126, 111, 112), (140, 141, 143, 142), (108, 107, 134, 135), (89, 88, 84, 85), (110, 109, 113, 114), (87, 86, 90, 91)])
_uv = me_box_front_001.uv_layers.new(name='UVMap')
_uv.uv.foreach_set('vector', [0.0, 0.0, 0.0, 0.0, 0.0, 0.0, 0.0, 0.0, 0.0, 0.0, 0.0, 0.0, 0.0, 0.0, 0.0, 0.0, 0.0, 0.0, 0.0, 0.0, 0.0, 0.0, 0.0, 0.0, 0.0, 0.0, 0.0, 0.0, 0.0, 0.0, 0.0, 0.0, 0.0, 0.0, 0.0, 0.0, 0.0, 0.0, 0.0, 0.0, 0.0, 0.0, 0.0, 0.0, 0.0, 0.0, 0.0, 0.0, 0.0, 0.0, 0.0, 0.0, 0.0, 0.0, 0.0, 0.0, 0.0, 0.0, 0.0, 0.0, 0.0, 0.0, 0.0, 0.0, 0.0, 0.0, 0.0, 0.0, 0.0, 0.0, 0.0, 0.0, 0.0, 0.0, 0.0, 0.0, 0.0, 0.0, 0.0, 0.0, 0.0, 0.0, 0.0, 0.0, 0.0, 0.0, 0.0, 0.0, 0.0, 0.0, 0.0, 0.0, 0.0, 0.0, 0.0, 0.0, 0.0, 0.0, 0.0, 0.0, 0.0, 0.0, 0.0, 0.0, 0.0, 0.0, 0.0, 0.0, 0.0, 0.0, 0.0, 0.0, 0.0, 0.0, 0.0, 0.0, 0.0, 0.0, 0.0, 0.0, 0.0, 0.0, 0.0, 0.0, 0.0, 0.0, 0.0, 0.0, 0.0, 0.0, 0.0, 0.0, 0.0, 0.0, 0.0, 0.0, 0.0, 0.0, 0.0, 0.0, 0.0, 0.0, 0.0, 0.0, 0.0, 0.0, 0.0, 0.0, 0.0, 0.0, 0.0, 0.0, 0.0, 0.0, 0.0, 0.0, 0.0, 0.0, 0.0, 0.0, 0.0, 0.0, 0.0, 0.0, 0.0, 0.0, 0.0, 0.0, 0.0, 0.0, 0.0, 0.0, 0.0, 0.0, 0.0, 0.0, 0.0, 0.0, 0.0, 0.0, 0.0, 0.0, 0.0, 0.0, 0.0, 0.0, 0.0, 0.0, 0.0, 0.0, 0.0, 0.0, 0.0, 0.0, 0.0, 0.0, 0.0, 0.0, 0.0, 0.0, 0.0, 0.0, 0.0, 0.0, 0.0, 0.0, 0.0, 0.0, 0.0, 0.0, 0.0, 0.0, 0.0, 0.0, 0.0, 0.0, 0.0, 0.0, 0.0, 0.0, 0.0, 0.0, 0.0, 0.0, 0.0, 0.0, 0.0, 0.0, 0.0, 0.0, 0.0, 0.0, 0.0, 0.0, 0.0, 0.0, 0.0, 0.0, 0.0, 0.0, 0.0, 0.0, 0.0, 0.0, 0.0, 0.0, 0.0, 0.0, 0.0, 0.0, 0.0, 0.0, 0.0, 0.0, 0.0, 0.0, 0.0, 0.0, 0.0, 0.0, 0.0, 0.0, 0.0, 0.0, 0.0, 0.0, 0.0, 0.0, 0.0, 0.0, 0.0, 0.0, 0.0, 0.0, 0.0, 0.0, 0.0, 0.0, 0.0, 0.0, 0.0, 0.0, 0.0, 0.0, 0.0, 0.0, 0.0, 0.0, 0.0, 0.0, 0.0, 0.0, 0.0, 0.0, 0.0, 0.0, 0.0, 0.0, 0.0, 0.0, 0.0, 0.0, 0.0, 0.0, 0.0, 0.0, 0.0, 0.0, 0.0, 0.0, 0.0, 0.0, 0.0, 0.0, 0.0, 0.0, 0.0, 0.0, 0.0, 0.0, 0.0, 0.0, 0.0, 0.0, 0.0, 0.0, 0.0, 0.0, 0.0, 0.0, 0.0, 0.0, 0.0, 0.0, 0.0, 0.0, 0.0, 0.0, 0.0, 0.0, 0.0, 0.0, 0.0, 0.0, 0.0, 0.0, 0.0, 0.0, 0.0, 0.0, 0.0, 0.0, 0.0, 0.0, 0.0, 0.0, 0.0, 0.0, 0.0, 0.0, 0.7188, 0.75, 0.7188, 0.85, 0.75, 0.85, 0.75, 0.75, 0.625, 0.75, 0.625, 0.85, 0.6562, 0.85, 0.6562, 0.75, 0.6562, 0.75, 0.6562, 0.85, 0.6875, 0.85, 0.6875, 0.75, 0.2188, 0.75, 0.2188, 0.85, 0.25, 0.85, 0.25, 0.75, 0.7812, 0.75, 0.7812, 0.85, 0.8125, 0.85, 0.8125, 0.75, 0.75, 0.75, 0.75, 0.85, 0.7812, 0.85, 0.7812, 0.75, 0.8438, 0.75, 0.8438, 0.85, 0.875, 0.85, 0.875, 0.75, 0.0, 0.75, 0.0, 0.85, 0.03125, 0.85, 0.03125, 0.75, 0.4688, 0.75, 0.4688, 0.85, 0.5, 0.85, 0.5, 0.75, 0.1562, 0.75, 0.1562, 0.85, 0.1875, 0.85, 0.1875, 0.75, 0.1729, 0.75, 0.5, 0.75, 0.5, 0.85, 0.5312, 0.85, 0.5312, 0.75, 0.03125, 0.75, 0.03125, 0.85, 0.0625, 0.85, 0.0625, 0.75, 0.875, 0.75, 0.875, 0.85, 0.9062, 0.85, 0.9063, 0.75, 0.4062, 0.75, 0.4062, 0.85, 0.4375, 0.85, 0.4375, 0.75, 0.9063, 0.75, 0.9062, 0.85, 0.9375, 0.85, 0.9375, 0.75, 0.9158, 0.75, 0.5938, 0.75, 0.5938, 0.85, 0.625, 0.85, 0.625, 0.75, 0.09375, 0.75, 0.09375, 0.85, 0.125, 0.85, 0.125, 0.75, 0.1875, 0.75, 0.1875, 0.85, 0.2188, 0.85, 0.2188, 0.75, 0.5625, 0.75, 0.5625, 0.85, 0.5842, 0.85, 0.5938, 0.85, 0.5938, 0.75, 0.375, 0.75, 0.375, 0.85, 0.4062, 0.85, 0.4062, 0.75, 0.3125, 0.75, 0.3125, 0.85, 0.3271, 0.85, 0.3438, 0.85, 0.3438, 0.75, 0.9688, 0.75, 0.9688, 0.85, 1.0, 0.85, 1.0, 0.75, 0.8125, 0.75, 0.8125, 0.85, 0.8438, 0.85, 0.8438, 0.75, 0.25, 0.75, 0.25, 0.85, 0.2812, 0.85, 0.2812, 0.75, 0.6875, 0.75, 0.6875, 0.85, 0.7188, 0.85, 0.7188, 0.75, 0.4375, 0.75, 0.4375, 0.85, 0.4688, 0.85, 0.4688, 0.75, 0.0625, 0.75, 0.0625, 0.85, 0.09375, 0.85, 0.09375, 0.75, 0.9375, 0.75, 0.9375, 0.85, 0.9688, 0.85, 0.9688, 0.75, 0.5312, 0.75, 0.5312, 0.85, 0.5625, 0.85, 0.5625, 0.75, 0.2812, 0.75, 0.2812, 0.85, 0.3125, 0.85, 0.3125, 0.75, 0.125, 0.75, 0.125, 0.85, 0.1562, 0.85, 0.1562, 0.75, 0.3438, 0.75, 0.3438, 0.85, 0.375, 0.85, 0.375, 0.75, 0.7188, 0.75, 0.7188, 0.85, 0.75, 0.85, 0.75, 0.75, 0.625, 0.75, 0.625, 0.85, 0.6562, 0.85, 0.6562, 0.75, 0.6562, 0.75, 0.6562, 0.85, 0.6875, 0.85, 0.6875, 0.75, 0.6729, 0.75, 0.2188, 0.75, 0.2188, 0.85, 0.25, 0.85, 0.25, 0.75, 0.7812, 0.75, 0.7812, 0.85, 0.8125, 0.85, 0.8125, 0.75, 0.75, 0.75, 0.75, 0.85, 0.7812, 0.85, 0.7812, 0.75, 0.8438, 0.75, 0.8438, 0.85, 0.875, 0.85, 0.875, 0.75, 0.0, 0.75, 0.0, 0.85, 0.03125, 0.85, 0.03125, 0.75, 0.4688, 0.75, 0.4688, 0.85, 0.5, 0.85, 0.5, 0.75, 0.1562, 0.75, 0.1562, 0.85, 0.1875, 0.85, 0.1875, 0.75, 0.5, 0.75, 0.5, 0.85, 0.5312, 0.85, 0.5312, 0.75, 0.03125, 0.75, 0.03125, 0.85, 0.0625, 0.85, 0.0625, 0.75, 0.875, 0.75, 0.875, 0.85, 0.9062, 0.85, 0.9062, 0.75, 0.4062, 0.75, 0.4062, 0.85, 0.4375, 0.85, 0.4375, 0.75, 0.4158, 0.75, 0.9062, 0.75, 0.9062, 0.85, 0.9375, 0.85, 0.9375, 0.75, 0.5938, 0.75, 0.5938, 0.85, 0.625, 0.85, 0.625, 0.75, 0.09375, 0.75, 0.09375, 0.85, 0.125, 0.85, 0.125, 0.75, 0.1875, 0.75, 0.1875, 0.85, 0.2188, 0.85, 0.2188, 0.75, 0.5625, 0.75, 0.5625, 0.85, 0.5938, 0.85, 0.5938, 0.75, 0.375, 0.75, 0.375, 0.85, 0.4062, 0.85, 0.4062, 0.75, 0.3125, 0.75, 0.3125, 0.85, 0.3438, 0.85, 0.3438, 0.75, 0.9688, 0.75, 0.9688, 0.85, 1.0, 0.85, 1.0, 0.75, 0.8125, 0.75, 0.8125, 0.85, 0.8271, 0.85, 0.8438, 0.85, 0.8438, 0.75, 0.25, 0.75, 0.25, 0.85, 0.2812, 0.85, 0.2812, 0.75, 0.6875, 0.75, 0.6875, 0.85, 0.7188, 0.85, 0.7188, 0.75, 0.4375, 0.75, 0.4375, 0.85, 0.4688, 0.85, 0.4688, 0.75, 0.0625, 0.75, 0.0625, 0.85, 0.0842, 0.85, 0.09375, 0.85, 0.09375, 0.75, 0.9375, 0.75, 0.9375, 0.85, 0.9688, 0.85, 0.9688, 0.75, 0.5312, 0.75, 0.5312, 0.85, 0.5625, 0.85, 0.5625, 0.75, 0.2812, 0.75, 0.2812, 0.85, 0.3125, 0.85, 0.3125, 0.75, 0.125, 0.75, 0.125, 0.85, 0.1562, 0.85, 0.1562, 0.75, 0.3438, 0.75, 0.3438, 0.85, 0.375, 0.85, 0.375, 0.75])
me_box_front_001.use_remesh_preserve_volume = False
me_box_front_001.use_remesh_preserve_attributes = False
me_box_front_001.use_mirror_vertex_groups = False
me_box_front_001.update()

# ---- objects
ob_box_front = bpy.data.objects.new('Box-Front', me_box_front)
ob_box_front_001 = bpy.data.objects.new('Box-Front.001', me_box_front_001)

# ---- transforms, parenting, visibility, modifiers, constraints
ob_box_front.location = (0.0, 47.51, 0.0)
ob_box_front.lineart.crease_threshold = 0.0
ob_box_front_001.location = (0.0, 0.0, 0.0)
ob_box_front_001.lineart.crease_threshold = 0.0

# ---- collection membership
col_collection.objects.link(ob_box_front)
col_collection.objects.link(ob_box_front_001)

# ---- scene / render settings (as saved in the file)
scene.frame_start = 1; scene.frame_end = 250; scene.frame_set(1)
scene.render.engine = 'BLENDER_EEVEE_NEXT'
scene.cycles.use_denoising = False
scene.cycles.samples = 128
scene.cycles.sampling_pattern = 'TABULATED_SOBOL'
scene.cycles.use_adaptive_sampling = False
scene.cycles.use_light_tree = False
scene.view_settings.view_transform = 'Filmic'
bpy.context.view_layer.update()

# ---- added for rendering (the .blend has no active camera and no usable light): camera, sun
cam_auto = bpy.data.cameras.new('AutoCamera')
cam_auto.lens = 50.0
cam_auto.sensor_width = 36.0
cam_auto.clip_end = 1984.62
ob_auto_camera = bpy.data.objects.new('AutoCamera', cam_auto)
scene.collection.objects.link(ob_auto_camera)
ob_auto_camera.location = (113.084, -111.946, 91.4674)
ob_auto_camera.rotation_euler = (1.09748, -7.21219e-08, 0.694738)
scene.camera = ob_auto_camera
light_auto_sun = bpy.data.lights.new('AutoSun', 'SUN')
light_auto_sun.energy = 3.0
light_auto_sun.angle = 0.0523599
ob_auto_sun = bpy.data.objects.new('AutoSun', light_auto_sun)
scene.collection.objects.link(ob_auto_sun)
ob_auto_sun.rotation_euler = (0.872665, 0.174533, 0.523599)
bpy.context.view_layer.update()
